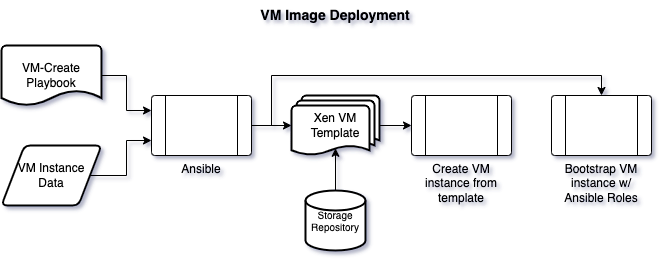

The diagram above was exported from draw.io. Its source (the exported page's mxGraphModel, read from the mxfile embedded in the PNG):
<mxGraphModel dx="1028" dy="722" grid="1" gridSize="10" guides="1" tooltips="1" connect="1" arrows="1" fold="1" page="1" pageScale="1" pageWidth="827" pageHeight="1169" math="0" shadow="0">
  <root>
    <mxCell id="0" />
    <mxCell id="1" parent="0" />
    <mxCell id="6HEE1l00AfBXFwzIr9FF-11" style="edgeStyle=orthogonalEdgeStyle;rounded=0;orthogonalLoop=1;jettySize=auto;html=1;exitX=1;exitY=0.5;exitDx=0;exitDy=0;exitPerimeter=0;entryX=0;entryY=0.5;entryDx=0;entryDy=0;fontSize=10;" edge="1" parent="1" source="6HEE1l00AfBXFwzIr9FF-1" target="6HEE1l00AfBXFwzIr9FF-5">
      <mxGeometry relative="1" as="geometry" />
    </mxCell>
    <mxCell id="6HEE1l00AfBXFwzIr9FF-1" value="Xen VM Template" style="strokeWidth=2;html=1;shape=mxgraph.flowchart.multi-document;whiteSpace=wrap;" vertex="1" parent="1">
      <mxGeometry x="320" y="115" width="88" height="60" as="geometry" />
    </mxCell>
    <mxCell id="6HEE1l00AfBXFwzIr9FF-2" value="VM Instance&lt;br&gt;Data" style="shape=parallelogram;html=1;strokeWidth=2;perimeter=parallelogramPerimeter;whiteSpace=wrap;rounded=1;arcSize=12;size=0.23;" vertex="1" parent="1">
      <mxGeometry x="30" y="165" width="100" height="60" as="geometry" />
    </mxCell>
    <mxCell id="6HEE1l00AfBXFwzIr9FF-10" style="edgeStyle=orthogonalEdgeStyle;rounded=0;orthogonalLoop=1;jettySize=auto;html=1;exitX=1;exitY=0.5;exitDx=0;exitDy=0;entryX=0;entryY=0.5;entryDx=0;entryDy=0;entryPerimeter=0;fontSize=10;" edge="1" parent="1" source="6HEE1l00AfBXFwzIr9FF-3" target="6HEE1l00AfBXFwzIr9FF-1">
      <mxGeometry relative="1" as="geometry" />
    </mxCell>
    <mxCell id="6HEE1l00AfBXFwzIr9FF-23" style="edgeStyle=orthogonalEdgeStyle;rounded=0;orthogonalLoop=1;jettySize=auto;html=1;exitX=1;exitY=0.5;exitDx=0;exitDy=0;entryX=0.5;entryY=0;entryDx=0;entryDy=0;fontSize=14;" edge="1" parent="1" source="6HEE1l00AfBXFwzIr9FF-3" target="6HEE1l00AfBXFwzIr9FF-19">
      <mxGeometry relative="1" as="geometry">
        <Array as="points">
          <mxPoint x="300" y="145" />
          <mxPoint x="300" y="95" />
          <mxPoint x="630" y="95" />
        </Array>
      </mxGeometry>
    </mxCell>
    <mxCell id="6HEE1l00AfBXFwzIr9FF-3" value="Ansible" style="verticalLabelPosition=bottom;verticalAlign=top;html=1;shape=process;whiteSpace=wrap;rounded=1;size=0.14;arcSize=6;" vertex="1" parent="1">
      <mxGeometry x="180" y="115" width="100" height="60" as="geometry" />
    </mxCell>
    <mxCell id="6HEE1l00AfBXFwzIr9FF-16" style="edgeStyle=orthogonalEdgeStyle;rounded=0;orthogonalLoop=1;jettySize=auto;html=1;exitX=0.5;exitY=0;exitDx=0;exitDy=0;exitPerimeter=0;entryX=0.5;entryY=0.88;entryDx=0;entryDy=0;entryPerimeter=0;fontSize=14;" edge="1" parent="1" source="6HEE1l00AfBXFwzIr9FF-4" target="6HEE1l00AfBXFwzIr9FF-1">
      <mxGeometry relative="1" as="geometry" />
    </mxCell>
    <mxCell id="6HEE1l00AfBXFwzIr9FF-4" value="Storage Repository" style="strokeWidth=2;html=1;shape=mxgraph.flowchart.database;whiteSpace=wrap;verticalAlign=middle;fontSize=10;" vertex="1" parent="1">
      <mxGeometry x="334" y="210" width="60" height="60" as="geometry" />
    </mxCell>
    <mxCell id="6HEE1l00AfBXFwzIr9FF-5" value="Create VM instance from template" style="verticalLabelPosition=bottom;verticalAlign=top;html=1;shape=process;whiteSpace=wrap;rounded=1;size=0.14;arcSize=6;" vertex="1" parent="1">
      <mxGeometry x="440" y="115" width="100" height="60" as="geometry" />
    </mxCell>
    <mxCell id="6HEE1l00AfBXFwzIr9FF-6" value="VM Image Deployment" style="text;html=1;strokeColor=none;fillColor=none;align=center;verticalAlign=middle;whiteSpace=wrap;rounded=0;fontStyle=1;fontSize=14;" vertex="1" parent="1">
      <mxGeometry x="269" y="20" width="190" height="30" as="geometry" />
    </mxCell>
    <mxCell id="6HEE1l00AfBXFwzIr9FF-8" style="edgeStyle=orthogonalEdgeStyle;rounded=0;orthogonalLoop=1;jettySize=auto;html=1;exitX=1;exitY=0.5;exitDx=0;exitDy=0;exitPerimeter=0;entryX=0;entryY=0.25;entryDx=0;entryDy=0;fontSize=10;" edge="1" parent="1" source="6HEE1l00AfBXFwzIr9FF-7" target="6HEE1l00AfBXFwzIr9FF-3">
      <mxGeometry relative="1" as="geometry" />
    </mxCell>
    <mxCell id="6HEE1l00AfBXFwzIr9FF-7" value="VM-Create Playbook" style="strokeWidth=2;html=1;shape=mxgraph.flowchart.document2;whiteSpace=wrap;size=0.25;" vertex="1" parent="1">
      <mxGeometry x="30" y="65" width="100" height="60" as="geometry" />
    </mxCell>
    <mxCell id="6HEE1l00AfBXFwzIr9FF-9" style="edgeStyle=orthogonalEdgeStyle;rounded=0;orthogonalLoop=1;jettySize=auto;html=1;exitX=1;exitY=0.5;exitDx=0;exitDy=0;fontSize=10;entryX=0;entryY=0.75;entryDx=0;entryDy=0;" edge="1" parent="1" source="6HEE1l00AfBXFwzIr9FF-2" target="6HEE1l00AfBXFwzIr9FF-3">
      <mxGeometry relative="1" as="geometry" />
    </mxCell>
    <mxCell id="6HEE1l00AfBXFwzIr9FF-19" value="Bootstrap VM instance w/ Ansible Roles" style="verticalLabelPosition=bottom;verticalAlign=top;html=1;shape=process;whiteSpace=wrap;rounded=1;size=0.14;arcSize=6;" vertex="1" parent="1">
      <mxGeometry x="580" y="115" width="100" height="60" as="geometry" />
    </mxCell>
  </root>
</mxGraphModel>